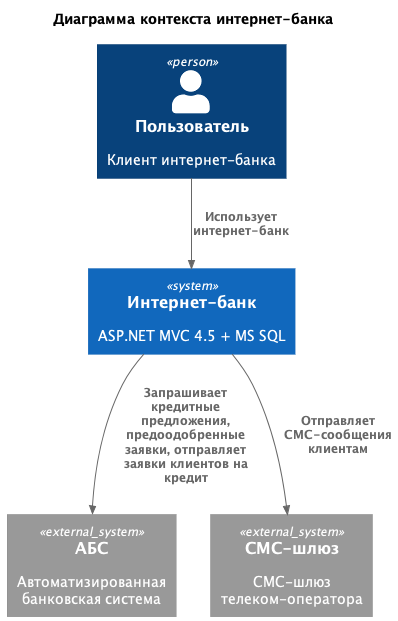

The diagram above was rendered by PlantUML. Its source (embedded in the PNG):
@startuml
title Диаграмма контекста интернет-банка

top to bottom direction

!includeurl https://raw.githubusercontent.com/RicardoNiepel/C4-PlantUML/master/C4_Component.puml

Person(user, "Пользователь", "Клиент интернет-банка")
System(internet_bank, "Интернет-банк", "ASP.NET MVC 4.5 + MS SQL")

System_Ext(abs, "АБС", "Автоматизированная банковская система")
System_Ext(sms_gateway, "СМС-шлюз", "СМС-шлюз телеком-оператора")

Rel(user, internet_bank, "Использует интернет-банк")
Rel(internet_bank, abs, "Запрашивает кредитные предложения, предоодобренные заявки, отправляет заявки клиентов на кредит")
Rel(internet_bank, sms_gateway, "Отправляет СМС-сообщения клиентам")

@enduml